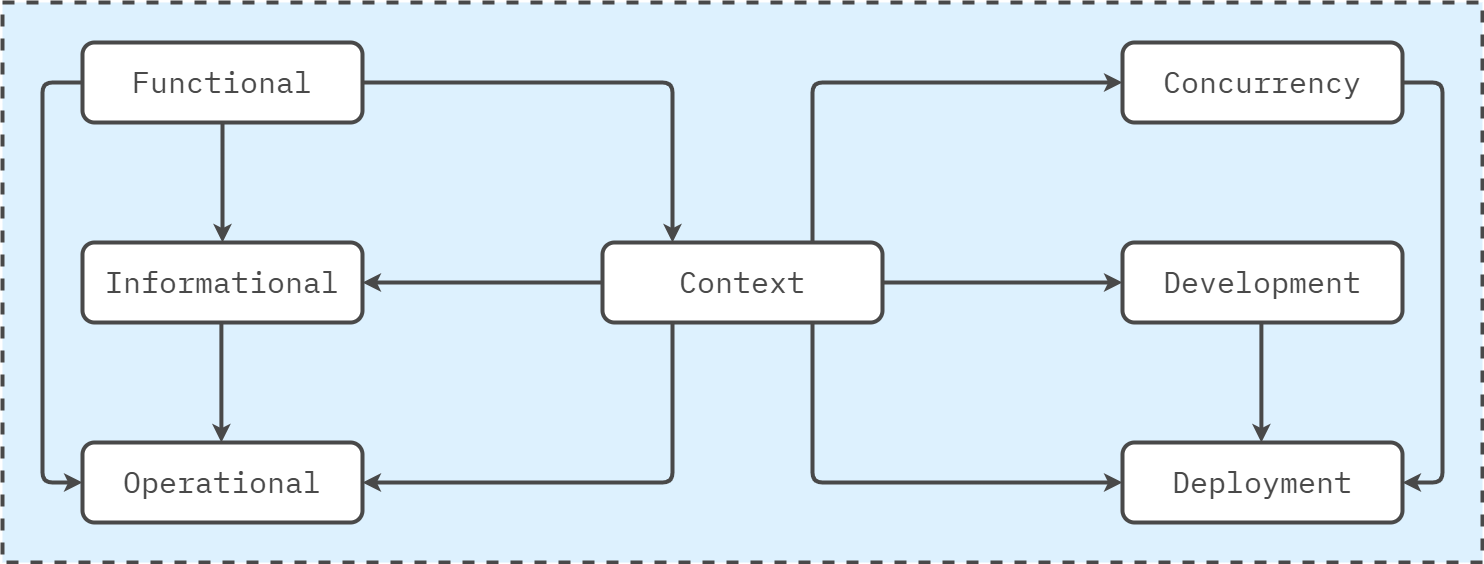

The diagram above was exported from draw.io. Its source (the exported page's mxGraphModel, read from the mxfile embedded in the PNG):
<mxGraphModel dx="1920" dy="660" grid="1" gridSize="10" guides="1" tooltips="1" connect="1" arrows="1" fold="1" page="1" pageScale="1" pageWidth="1600" pageHeight="840" math="0" shadow="0">
  <root>
    <mxCell id="0" />
    <mxCell id="1" parent="0" />
    <mxCell id="L3TbLjJM5cl4JLg-beqe-2" value="" style="rounded=0;whiteSpace=wrap;html=1;fillColor=#DDF1FE;strokeColor=#494949;strokeWidth=4;perimeterSpacing=1;dashed=1;movable=1;resizable=1;rotatable=1;deletable=1;editable=1;locked=0;connectable=1;" parent="1" vertex="1">
      <mxGeometry x="80" y="40" width="1480" height="560" as="geometry" />
    </mxCell>
    <mxCell id="11" style="edgeStyle=none;html=1;exitX=0.5;exitY=1;exitDx=0;exitDy=0;entryX=0.5;entryY=0;entryDx=0;entryDy=0;strokeColor=#494949;strokeWidth=4;" parent="1" source="2" target="3" edge="1">
      <mxGeometry relative="1" as="geometry" />
    </mxCell>
    <mxCell id="2" value="&lt;span style=&quot;font-size: 30px;&quot;&gt;Functional&lt;/span&gt;" style="rounded=1;whiteSpace=wrap;html=1;fillColor=#FFFFFF;strokeColor=#494949;strokeWidth=4;verticalAlign=middle;labelPosition=center;verticalLabelPosition=middle;align=center;spacing=0;spacingTop=-3;fontFamily=IBM Plex Mono;fontSize=24;fontSource=https%3A%2F%2Ffonts.googleapis.com%2Fcss%3Ffamily%3DIBM%2BPlex%2BMono;fontStyle=0;fontColor=#494949;" parent="1" vertex="1">
      <mxGeometry x="160" y="80" width="280" height="80" as="geometry" />
    </mxCell>
    <mxCell id="3" value="&lt;span style=&quot;font-size: 30px;&quot;&gt;Informational&lt;/span&gt;" style="rounded=1;whiteSpace=wrap;html=1;fillColor=#FFFFFF;strokeColor=#494949;strokeWidth=4;verticalAlign=middle;labelPosition=center;verticalLabelPosition=middle;align=center;spacing=0;spacingTop=-3;fontFamily=IBM Plex Mono;fontSize=24;fontSource=https%3A%2F%2Ffonts.googleapis.com%2Fcss%3Ffamily%3DIBM%2BPlex%2BMono;fontStyle=0;fontColor=#494949;" parent="1" vertex="1">
      <mxGeometry x="160" y="280" width="280" height="80" as="geometry" />
    </mxCell>
    <mxCell id="4" value="&lt;span style=&quot;font-size: 30px;&quot;&gt;Operational&lt;/span&gt;" style="rounded=1;whiteSpace=wrap;html=1;fillColor=#FFFFFF;strokeColor=#494949;strokeWidth=4;verticalAlign=middle;labelPosition=center;verticalLabelPosition=middle;align=center;spacing=0;spacingTop=-3;fontFamily=IBM Plex Mono;fontSize=24;fontSource=https%3A%2F%2Ffonts.googleapis.com%2Fcss%3Ffamily%3DIBM%2BPlex%2BMono;fontStyle=0;fontColor=#494949;" parent="1" vertex="1">
      <mxGeometry x="160" y="480" width="280" height="80" as="geometry" />
    </mxCell>
    <mxCell id="6" value="&lt;span style=&quot;font-size: 30px;&quot;&gt;Context&lt;/span&gt;" style="rounded=1;whiteSpace=wrap;html=1;fillColor=#FFFFFF;strokeColor=#494949;strokeWidth=4;verticalAlign=middle;labelPosition=center;verticalLabelPosition=middle;align=center;spacing=0;spacingTop=-3;fontFamily=IBM Plex Mono;fontSize=24;fontSource=https%3A%2F%2Ffonts.googleapis.com%2Fcss%3Ffamily%3DIBM%2BPlex%2BMono;fontStyle=0;fontColor=#494949;" parent="1" vertex="1">
      <mxGeometry x="680" y="280" width="280" height="80" as="geometry" />
    </mxCell>
    <mxCell id="8" value="&lt;span style=&quot;font-size: 30px;&quot;&gt;Concurrency&lt;/span&gt;" style="rounded=1;whiteSpace=wrap;html=1;fillColor=#FFFFFF;strokeColor=#494949;strokeWidth=4;verticalAlign=middle;labelPosition=center;verticalLabelPosition=middle;align=center;spacing=0;spacingTop=-3;fontFamily=IBM Plex Mono;fontSize=24;fontSource=https%3A%2F%2Ffonts.googleapis.com%2Fcss%3Ffamily%3DIBM%2BPlex%2BMono;fontStyle=0;fontColor=#494949;" parent="1" vertex="1">
      <mxGeometry x="1200" y="80" width="280" height="80" as="geometry" />
    </mxCell>
    <mxCell id="9" value="&lt;span style=&quot;font-size: 30px;&quot;&gt;Development&lt;/span&gt;" style="rounded=1;whiteSpace=wrap;html=1;fillColor=#FFFFFF;strokeColor=#494949;strokeWidth=4;verticalAlign=middle;labelPosition=center;verticalLabelPosition=middle;align=center;spacing=0;spacingTop=-3;fontFamily=IBM Plex Mono;fontSize=24;fontSource=https%3A%2F%2Ffonts.googleapis.com%2Fcss%3Ffamily%3DIBM%2BPlex%2BMono;fontStyle=0;fontColor=#494949;" parent="1" vertex="1">
      <mxGeometry x="1200" y="280" width="280" height="80" as="geometry" />
    </mxCell>
    <mxCell id="10" value="&lt;span style=&quot;font-size: 30px;&quot;&gt;Deployment&lt;/span&gt;" style="rounded=1;whiteSpace=wrap;html=1;fillColor=#FFFFFF;strokeColor=#494949;strokeWidth=4;verticalAlign=middle;labelPosition=center;verticalLabelPosition=middle;align=center;spacing=0;spacingTop=-3;fontFamily=IBM Plex Mono;fontSize=24;fontSource=https%3A%2F%2Ffonts.googleapis.com%2Fcss%3Ffamily%3DIBM%2BPlex%2BMono;fontStyle=0;fontColor=#494949;" parent="1" vertex="1">
      <mxGeometry x="1200" y="480" width="280" height="80" as="geometry" />
    </mxCell>
    <mxCell id="12" style="edgeStyle=none;html=1;exitX=0.5;exitY=1;exitDx=0;exitDy=0;entryX=0.5;entryY=0;entryDx=0;entryDy=0;strokeColor=#494949;strokeWidth=4;" parent="1" edge="1">
      <mxGeometry relative="1" as="geometry">
        <mxPoint x="298.89" y="360" as="sourcePoint" />
        <mxPoint x="298.89" y="480" as="targetPoint" />
      </mxGeometry>
    </mxCell>
    <mxCell id="13" style="edgeStyle=none;html=1;exitX=0.5;exitY=1;exitDx=0;exitDy=0;entryX=0.5;entryY=0;entryDx=0;entryDy=0;strokeColor=#494949;strokeWidth=4;" parent="1" edge="1">
      <mxGeometry relative="1" as="geometry">
        <mxPoint x="1338.8899999999999" y="360" as="sourcePoint" />
        <mxPoint x="1338.8899999999999" y="480" as="targetPoint" />
      </mxGeometry>
    </mxCell>
    <mxCell id="14" style="edgeStyle=orthogonalEdgeStyle;html=1;exitX=0;exitY=0.5;exitDx=0;exitDy=0;strokeColor=#494949;strokeWidth=4;" parent="1" source="2" edge="1">
      <mxGeometry relative="1" as="geometry">
        <mxPoint x="590" y="210" as="sourcePoint" />
        <mxPoint x="160" y="520" as="targetPoint" />
        <Array as="points">
          <mxPoint x="120" y="120" />
          <mxPoint x="120" y="520" />
        </Array>
      </mxGeometry>
    </mxCell>
    <mxCell id="16" style="edgeStyle=orthogonalEdgeStyle;html=1;exitX=1;exitY=0.5;exitDx=0;exitDy=0;strokeColor=#494949;strokeWidth=4;entryX=0.25;entryY=0;entryDx=0;entryDy=0;" parent="1" source="2" target="6" edge="1">
      <mxGeometry relative="1" as="geometry">
        <mxPoint x="630" y="120" as="sourcePoint" />
        <mxPoint x="630" y="520" as="targetPoint" />
        <Array as="points">
          <mxPoint x="750" y="120" />
        </Array>
      </mxGeometry>
    </mxCell>
    <mxCell id="17" style="edgeStyle=orthogonalEdgeStyle;html=1;exitX=0.25;exitY=1;exitDx=0;exitDy=0;strokeColor=#494949;strokeWidth=4;entryX=1;entryY=0.5;entryDx=0;entryDy=0;" parent="1" source="6" target="4" edge="1">
      <mxGeometry relative="1" as="geometry">
        <mxPoint x="540" y="460" as="sourcePoint" />
        <mxPoint x="850" y="620" as="targetPoint" />
        <Array as="points">
          <mxPoint x="750" y="520" />
        </Array>
      </mxGeometry>
    </mxCell>
    <mxCell id="18" style="edgeStyle=none;html=1;exitX=0;exitY=0.5;exitDx=0;exitDy=0;entryX=1;entryY=0.5;entryDx=0;entryDy=0;strokeColor=#494949;strokeWidth=4;" parent="1" source="6" target="3" edge="1">
      <mxGeometry relative="1" as="geometry">
        <mxPoint x="310" y="170" as="sourcePoint" />
        <mxPoint x="310" y="290" as="targetPoint" />
      </mxGeometry>
    </mxCell>
    <mxCell id="19" style="edgeStyle=none;html=1;exitX=1;exitY=0.5;exitDx=0;exitDy=0;entryX=0;entryY=0.5;entryDx=0;entryDy=0;strokeColor=#494949;strokeWidth=4;" parent="1" source="6" target="9" edge="1">
      <mxGeometry relative="1" as="geometry">
        <mxPoint x="1180" y="260" as="sourcePoint" />
        <mxPoint x="940" y="260" as="targetPoint" />
      </mxGeometry>
    </mxCell>
    <mxCell id="20" style="edgeStyle=orthogonalEdgeStyle;html=1;exitX=0.75;exitY=0;exitDx=0;exitDy=0;strokeColor=#494949;strokeWidth=4;entryX=0;entryY=0.5;entryDx=0;entryDy=0;" parent="1" source="6" target="8" edge="1">
      <mxGeometry relative="1" as="geometry">
        <mxPoint x="790" y="90" as="sourcePoint" />
        <mxPoint x="1100" y="250" as="targetPoint" />
        <Array as="points">
          <mxPoint x="890" y="120" />
        </Array>
      </mxGeometry>
    </mxCell>
    <mxCell id="21" style="edgeStyle=orthogonalEdgeStyle;html=1;exitX=0.75;exitY=1;exitDx=0;exitDy=0;strokeColor=#494949;strokeWidth=4;entryX=0;entryY=0.5;entryDx=0;entryDy=0;" parent="1" source="6" target="10" edge="1">
      <mxGeometry relative="1" as="geometry">
        <mxPoint x="930" y="580" as="sourcePoint" />
        <mxPoint x="1240" y="420" as="targetPoint" />
        <Array as="points">
          <mxPoint x="890" y="520" />
        </Array>
      </mxGeometry>
    </mxCell>
    <mxCell id="22" style="edgeStyle=orthogonalEdgeStyle;html=1;exitX=1;exitY=0.5;exitDx=0;exitDy=0;strokeColor=#494949;strokeWidth=4;entryX=1;entryY=0.5;entryDx=0;entryDy=0;" parent="1" source="8" target="10" edge="1">
      <mxGeometry relative="1" as="geometry">
        <mxPoint x="1610" y="290" as="sourcePoint" />
        <mxPoint x="1920" y="130" as="targetPoint" />
        <Array as="points">
          <mxPoint x="1520" y="120" />
          <mxPoint x="1520" y="520" />
        </Array>
      </mxGeometry>
    </mxCell>
  </root>
</mxGraphModel>